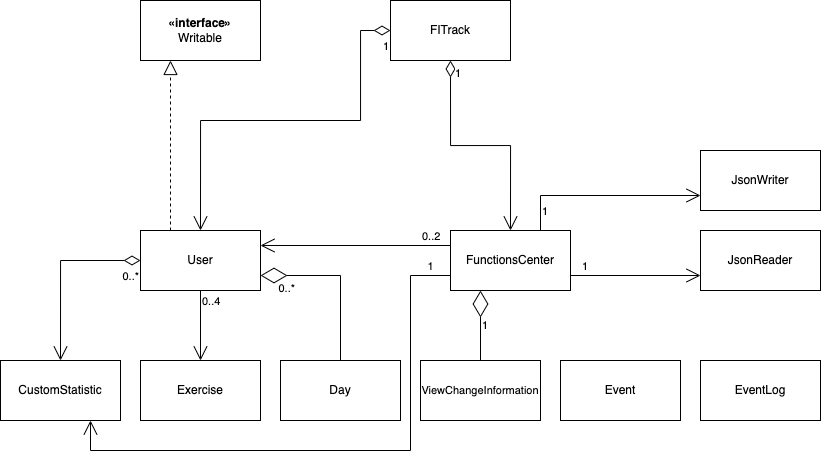

The diagram above was exported from draw.io. Its source (the exported page's mxGraphModel, read from the mxfile embedded in the PNG):
<mxGraphModel dx="909" dy="530" grid="1" gridSize="10" guides="1" tooltips="1" connect="1" arrows="1" fold="1" page="1" pageScale="1" pageWidth="850" pageHeight="1100" math="0" shadow="0">
  <root>
    <mxCell id="0" />
    <mxCell id="1" parent="0" />
    <mxCell id="NOTurg_Zsyt_sewxseiP-2" value="FITrack" style="rounded=0;whiteSpace=wrap;html=1;" vertex="1" parent="1">
      <mxGeometry x="390" y="210" width="120" height="60" as="geometry" />
    </mxCell>
    <mxCell id="NOTurg_Zsyt_sewxseiP-3" value="User" style="rounded=0;whiteSpace=wrap;html=1;" vertex="1" parent="1">
      <mxGeometry x="140" y="440" width="120" height="60" as="geometry" />
    </mxCell>
    <mxCell id="NOTurg_Zsyt_sewxseiP-4" value="FunctionsCenter" style="rounded=0;whiteSpace=wrap;html=1;" vertex="1" parent="1">
      <mxGeometry x="450" y="440" width="120" height="60" as="geometry" />
    </mxCell>
    <mxCell id="NOTurg_Zsyt_sewxseiP-7" value="1" style="endArrow=open;html=1;endSize=12;startArrow=diamondThin;startSize=14;startFill=0;edgeStyle=orthogonalEdgeStyle;align=left;verticalAlign=top;rounded=0;exitX=0.5;exitY=1;exitDx=0;exitDy=0;entryX=0.5;entryY=0;entryDx=0;entryDy=0;labelPosition=right;verticalLabelPosition=bottom;" edge="1" parent="1" source="NOTurg_Zsyt_sewxseiP-2" target="NOTurg_Zsyt_sewxseiP-4">
      <mxGeometry x="-1" y="3" relative="1" as="geometry">
        <mxPoint x="400" y="370" as="sourcePoint" />
        <mxPoint x="560" y="370" as="targetPoint" />
      </mxGeometry>
    </mxCell>
    <mxCell id="NOTurg_Zsyt_sewxseiP-10" value="&lt;b&gt;«interface»&lt;br&gt;&lt;/b&gt;Writable" style="rounded=0;whiteSpace=wrap;html=1;" vertex="1" parent="1">
      <mxGeometry x="140" y="210" width="120" height="60" as="geometry" />
    </mxCell>
    <mxCell id="NOTurg_Zsyt_sewxseiP-12" value="" style="endArrow=block;dashed=1;endFill=0;endSize=12;html=1;rounded=0;exitX=0.25;exitY=0;exitDx=0;exitDy=0;entryX=0.25;entryY=1;entryDx=0;entryDy=0;" edge="1" parent="1" source="NOTurg_Zsyt_sewxseiP-3" target="NOTurg_Zsyt_sewxseiP-10">
      <mxGeometry width="160" relative="1" as="geometry">
        <mxPoint x="340" y="370" as="sourcePoint" />
        <mxPoint x="500" y="370" as="targetPoint" />
      </mxGeometry>
    </mxCell>
    <mxCell id="NOTurg_Zsyt_sewxseiP-13" value="CustomStatistic" style="rounded=0;whiteSpace=wrap;html=1;" vertex="1" parent="1">
      <mxGeometry y="570" width="120" height="60" as="geometry" />
    </mxCell>
    <mxCell id="NOTurg_Zsyt_sewxseiP-14" value="Exercise" style="rounded=0;whiteSpace=wrap;html=1;" vertex="1" parent="1">
      <mxGeometry x="140" y="570" width="120" height="60" as="geometry" />
    </mxCell>
    <mxCell id="NOTurg_Zsyt_sewxseiP-15" value="Day" style="rounded=0;whiteSpace=wrap;html=1;" vertex="1" parent="1">
      <mxGeometry x="280" y="570" width="120" height="60" as="geometry" />
    </mxCell>
    <mxCell id="NOTurg_Zsyt_sewxseiP-16" value="0..*" style="endArrow=open;html=1;endSize=12;startArrow=diamondThin;startSize=14;startFill=0;edgeStyle=orthogonalEdgeStyle;align=right;verticalAlign=top;rounded=0;exitX=0;exitY=0.5;exitDx=0;exitDy=0;entryX=0.5;entryY=0;entryDx=0;entryDy=0;labelPosition=left;verticalLabelPosition=bottom;" edge="1" parent="1" source="NOTurg_Zsyt_sewxseiP-3" target="NOTurg_Zsyt_sewxseiP-13">
      <mxGeometry x="-1" y="3" relative="1" as="geometry">
        <mxPoint x="210" y="510" as="sourcePoint" />
        <mxPoint x="210" y="580" as="targetPoint" />
        <mxPoint as="offset" />
      </mxGeometry>
    </mxCell>
    <mxCell id="NOTurg_Zsyt_sewxseiP-18" value="&lt;span style=&quot;color: rgb(0, 0, 0); font-family: Helvetica; font-size: 11px; font-style: normal; font-variant-ligatures: normal; font-variant-caps: normal; font-weight: 400; letter-spacing: normal; orphans: 2; text-align: right; text-indent: 0px; text-transform: none; widows: 2; word-spacing: 0px; -webkit-text-stroke-width: 0px; background-color: rgb(255, 255, 255); text-decoration-thickness: initial; text-decoration-style: initial; text-decoration-color: initial; float: none; display: inline !important;&quot;&gt;0..4&lt;br&gt;&lt;/span&gt;" style="endArrow=open;endFill=1;endSize=12;html=1;rounded=0;exitX=0.5;exitY=1;exitDx=0;exitDy=0;entryX=0.5;entryY=0;entryDx=0;entryDy=0;labelPosition=right;verticalLabelPosition=top;align=left;verticalAlign=bottom;" edge="1" parent="1" source="NOTurg_Zsyt_sewxseiP-3" target="NOTurg_Zsyt_sewxseiP-14">
      <mxGeometry x="-0.4286" width="160" relative="1" as="geometry">
        <mxPoint x="140" y="490" as="sourcePoint" />
        <mxPoint x="300" y="490" as="targetPoint" />
        <mxPoint as="offset" />
      </mxGeometry>
    </mxCell>
    <mxCell id="NOTurg_Zsyt_sewxseiP-21" value="1" style="endArrow=open;html=1;endSize=12;startArrow=diamondThin;startSize=14;startFill=0;edgeStyle=orthogonalEdgeStyle;align=right;verticalAlign=top;rounded=0;exitX=0;exitY=0.5;exitDx=0;exitDy=0;entryX=0.5;entryY=0;entryDx=0;entryDy=0;labelPosition=left;verticalLabelPosition=bottom;" edge="1" parent="1" source="NOTurg_Zsyt_sewxseiP-2" target="NOTurg_Zsyt_sewxseiP-3">
      <mxGeometry x="-1" y="3" relative="1" as="geometry">
        <mxPoint x="400" y="250" as="sourcePoint" />
        <mxPoint x="270" y="480" as="targetPoint" />
        <Array as="points">
          <mxPoint x="360" y="240" />
          <mxPoint x="360" y="330" />
          <mxPoint x="200" y="330" />
        </Array>
      </mxGeometry>
    </mxCell>
    <mxCell id="NOTurg_Zsyt_sewxseiP-23" value="&lt;meta charset=&quot;utf-8&quot;&gt;&lt;span style=&quot;color: rgb(0, 0, 0); font-family: Helvetica; font-size: 11px; font-style: normal; font-variant-ligatures: normal; font-variant-caps: normal; font-weight: 400; letter-spacing: normal; orphans: 2; text-align: left; text-indent: 0px; text-transform: none; widows: 2; word-spacing: 0px; -webkit-text-stroke-width: 0px; background-color: rgb(255, 255, 255); text-decoration-thickness: initial; text-decoration-style: initial; text-decoration-color: initial; float: none; display: inline !important;&quot;&gt;0..*&lt;/span&gt;" style="endArrow=diamondThin;endFill=0;endSize=24;html=1;rounded=0;entryX=1;entryY=0.75;entryDx=0;entryDy=0;exitX=0.5;exitY=0;exitDx=0;exitDy=0;labelPosition=left;verticalLabelPosition=bottom;align=right;verticalAlign=top;" edge="1" parent="1" source="NOTurg_Zsyt_sewxseiP-15" target="NOTurg_Zsyt_sewxseiP-3">
      <mxGeometry x="0.5556" width="160" relative="1" as="geometry">
        <mxPoint x="440" y="620" as="sourcePoint" />
        <mxPoint x="600" y="620" as="targetPoint" />
        <Array as="points">
          <mxPoint x="340" y="485" />
        </Array>
        <mxPoint as="offset" />
      </mxGeometry>
    </mxCell>
    <mxCell id="NOTurg_Zsyt_sewxseiP-24" value="JsonWriter" style="rounded=0;whiteSpace=wrap;html=1;" vertex="1" parent="1">
      <mxGeometry x="700" y="360" width="120" height="60" as="geometry" />
    </mxCell>
    <mxCell id="NOTurg_Zsyt_sewxseiP-25" value="JsonReader" style="rounded=0;whiteSpace=wrap;html=1;" vertex="1" parent="1">
      <mxGeometry x="700" y="440" width="120" height="60" as="geometry" />
    </mxCell>
    <mxCell id="NOTurg_Zsyt_sewxseiP-26" value="&lt;span style=&quot;color: rgb(0, 0, 0); font-family: Helvetica; font-size: 11px; font-style: normal; font-variant-ligatures: normal; font-variant-caps: normal; font-weight: 400; letter-spacing: normal; orphans: 2; text-align: right; text-indent: 0px; text-transform: none; widows: 2; word-spacing: 0px; -webkit-text-stroke-width: 0px; background-color: rgb(255, 255, 255); text-decoration-thickness: initial; text-decoration-style: initial; text-decoration-color: initial; float: none; display: inline !important;&quot;&gt;1&lt;br&gt;&lt;/span&gt;" style="endArrow=open;endFill=1;endSize=12;html=1;rounded=0;exitX=0.75;exitY=0;exitDx=0;exitDy=0;entryX=0;entryY=0.75;entryDx=0;entryDy=0;labelPosition=right;verticalLabelPosition=top;align=left;verticalAlign=bottom;" edge="1" parent="1" source="NOTurg_Zsyt_sewxseiP-4" target="NOTurg_Zsyt_sewxseiP-24">
      <mxGeometry x="-0.8974" width="160" relative="1" as="geometry">
        <mxPoint x="210" y="510" as="sourcePoint" />
        <mxPoint x="210" y="580" as="targetPoint" />
        <mxPoint as="offset" />
        <Array as="points">
          <mxPoint x="540" y="405" />
        </Array>
      </mxGeometry>
    </mxCell>
    <mxCell id="NOTurg_Zsyt_sewxseiP-27" value="&lt;span style=&quot;color: rgb(0, 0, 0); font-family: Helvetica; font-size: 11px; font-style: normal; font-variant-ligatures: normal; font-variant-caps: normal; font-weight: 400; letter-spacing: normal; orphans: 2; text-align: right; text-indent: 0px; text-transform: none; widows: 2; word-spacing: 0px; -webkit-text-stroke-width: 0px; background-color: rgb(255, 255, 255); text-decoration-thickness: initial; text-decoration-style: initial; text-decoration-color: initial; float: none; display: inline !important;&quot;&gt;1&lt;br&gt;&lt;/span&gt;" style="endArrow=open;endFill=1;endSize=12;html=1;rounded=0;exitX=1;exitY=0.75;exitDx=0;exitDy=0;entryX=0;entryY=0.75;entryDx=0;entryDy=0;labelPosition=right;verticalLabelPosition=top;align=left;verticalAlign=bottom;" edge="1" parent="1" source="NOTurg_Zsyt_sewxseiP-4" target="NOTurg_Zsyt_sewxseiP-25">
      <mxGeometry x="-0.8462" width="160" relative="1" as="geometry">
        <mxPoint x="520" y="510" as="sourcePoint" />
        <mxPoint x="520" y="580" as="targetPoint" />
        <mxPoint as="offset" />
        <Array as="points" />
      </mxGeometry>
    </mxCell>
    <mxCell id="NOTurg_Zsyt_sewxseiP-28" value="&lt;span style=&quot;color: rgb(0, 0, 0); font-family: Helvetica; font-size: 11px; font-style: normal; font-variant-ligatures: normal; font-variant-caps: normal; font-weight: 400; letter-spacing: normal; orphans: 2; text-align: right; text-indent: 0px; text-transform: none; widows: 2; word-spacing: 0px; -webkit-text-stroke-width: 0px; background-color: rgb(255, 255, 255); text-decoration-thickness: initial; text-decoration-style: initial; text-decoration-color: initial; float: none; display: inline !important;&quot;&gt;0..2&lt;br&gt;&lt;/span&gt;" style="endArrow=open;endFill=1;endSize=12;html=1;rounded=0;exitX=0;exitY=0.25;exitDx=0;exitDy=0;labelPosition=right;verticalLabelPosition=top;align=left;verticalAlign=bottom;entryX=1;entryY=0.25;entryDx=0;entryDy=0;" edge="1" parent="1" source="NOTurg_Zsyt_sewxseiP-4" target="NOTurg_Zsyt_sewxseiP-3">
      <mxGeometry x="-0.6842" width="160" relative="1" as="geometry">
        <mxPoint x="210" y="510" as="sourcePoint" />
        <mxPoint x="300" y="440" as="targetPoint" />
        <mxPoint as="offset" />
      </mxGeometry>
    </mxCell>
    <mxCell id="NOTurg_Zsyt_sewxseiP-29" value="&lt;font style=&quot;font-size: 11px;&quot;&gt;ViewChangeInformation&lt;/font&gt;" style="rounded=0;whiteSpace=wrap;html=1;" vertex="1" parent="1">
      <mxGeometry x="420" y="570" width="120" height="60" as="geometry" />
    </mxCell>
    <mxCell id="NOTurg_Zsyt_sewxseiP-36" value="&lt;span style=&quot;color: rgb(0, 0, 0); font-family: Helvetica; font-size: 11px; font-style: normal; font-variant-ligatures: normal; font-variant-caps: normal; font-weight: 400; letter-spacing: normal; orphans: 2; text-align: left; text-indent: 0px; text-transform: none; widows: 2; word-spacing: 0px; -webkit-text-stroke-width: 0px; background-color: rgb(255, 255, 255); text-decoration-thickness: initial; text-decoration-style: initial; text-decoration-color: initial; float: none; display: inline !important;&quot;&gt;1&lt;/span&gt;" style="endArrow=diamondThin;endFill=0;endSize=24;html=1;rounded=0;entryX=0.25;entryY=1;entryDx=0;entryDy=0;exitX=0.5;exitY=0;exitDx=0;exitDy=0;labelPosition=right;verticalLabelPosition=middle;align=left;verticalAlign=middle;" edge="1" parent="1" source="NOTurg_Zsyt_sewxseiP-29" target="NOTurg_Zsyt_sewxseiP-4">
      <mxGeometry x="0.0068" width="160" relative="1" as="geometry">
        <mxPoint x="350" y="580" as="sourcePoint" />
        <mxPoint x="270" y="480" as="targetPoint" />
        <Array as="points" />
        <mxPoint as="offset" />
      </mxGeometry>
    </mxCell>
    <mxCell id="NOTurg_Zsyt_sewxseiP-38" value="&lt;span style=&quot;color: rgb(0, 0, 0); font-family: Helvetica; font-size: 11px; font-style: normal; font-variant-ligatures: normal; font-variant-caps: normal; font-weight: 400; letter-spacing: normal; orphans: 2; text-align: right; text-indent: 0px; text-transform: none; widows: 2; word-spacing: 0px; -webkit-text-stroke-width: 0px; background-color: rgb(255, 255, 255); text-decoration-thickness: initial; text-decoration-style: initial; text-decoration-color: initial; float: none; display: inline !important;&quot;&gt;1&lt;br&gt;&lt;/span&gt;" style="endArrow=open;endFill=1;endSize=12;html=1;rounded=0;exitX=0;exitY=0.75;exitDx=0;exitDy=0;entryX=0.75;entryY=1;entryDx=0;entryDy=0;labelPosition=center;verticalLabelPosition=top;align=center;verticalAlign=bottom;" edge="1" parent="1" source="NOTurg_Zsyt_sewxseiP-4" target="NOTurg_Zsyt_sewxseiP-13">
      <mxGeometry x="-0.9292" width="160" relative="1" as="geometry">
        <mxPoint x="490" y="450" as="sourcePoint" />
        <mxPoint x="270" y="450" as="targetPoint" />
        <mxPoint as="offset" />
        <Array as="points">
          <mxPoint x="410" y="485" />
          <mxPoint x="410" y="660" />
          <mxPoint x="90" y="660" />
        </Array>
      </mxGeometry>
    </mxCell>
    <mxCell id="NOTurg_Zsyt_sewxseiP-39" value="Event" style="rounded=0;whiteSpace=wrap;html=1;" vertex="1" parent="1">
      <mxGeometry x="560" y="570" width="120" height="60" as="geometry" />
    </mxCell>
    <mxCell id="NOTurg_Zsyt_sewxseiP-40" value="EventLog" style="rounded=0;whiteSpace=wrap;html=1;" vertex="1" parent="1">
      <mxGeometry x="700" y="570" width="120" height="60" as="geometry" />
    </mxCell>
  </root>
</mxGraphModel>